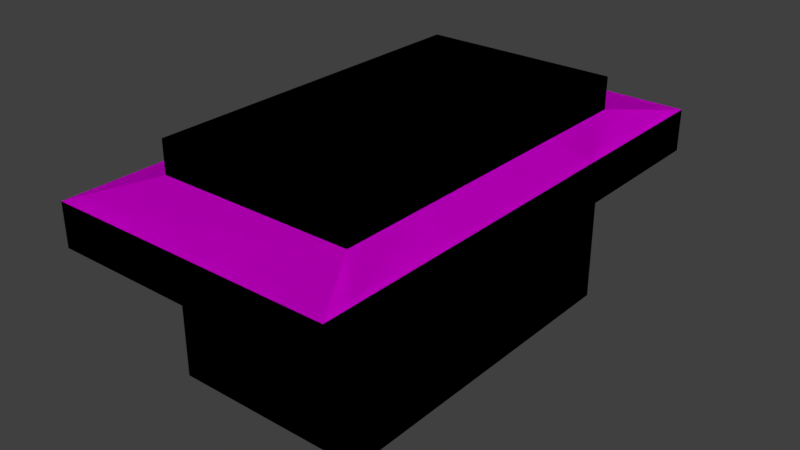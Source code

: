 # Source: banheiro-bake.blend  (saved by Blender 2.79.0; exported with 4.5.12 LTS)
import bpy
from mathutils import Matrix  # noqa: F401  (used for matrix-valued properties, if any)

bpy.ops.wm.read_factory_settings(use_empty=True)
scene = bpy.context.scene
scene.name = 'Scene'

# ---- collections
col_collection_1 = bpy.data.collections.new('Collection 1'); scene.collection.children.link(col_collection_1)

# ---- images (referenced by path relative to the original .blend; pixels are not part of the script)
import os
ASSET_DIR = os.environ.get("B2B_ASSET_DIR", "")  # directory of the original .blend (textures are referenced by path, not embedded)
HERE = os.path.dirname(os.path.abspath(__file__))  # packed textures are extracted next to this script under _unpacked/

def load_image(name, relpath, width, height, colorspace="sRGB"):
    """Load a texture the original file referenced (path relative to the .blend, or extracted next to this script)."""
    p = next((c for c in (os.path.join(HERE, relpath), os.path.join(ASSET_DIR, relpath)) if relpath and os.path.exists(c)), "")
    if p:
        img = bpy.data.images.load(p, check_existing=True)
        img.name = name
    else:  # same state as the original file: an image datablock whose file is absent (Cycles renders it pink)
        img = bpy.data.images.new(name, width, height)
        img.source = "FILE"
        img.filepath = "//" + (relpath or name)
    img.colorspace_settings.name = colorspace
    return img
img_azul_escuro_jpg = load_image('azul escuro.jpg', 'azul escuro.jpg', 1024, 1024, 'sRGB')
img_branca_jpg = load_image('branca.jpg', 'branca.jpg', 1024, 1024, 'sRGB')
img_telhado_jpg = load_image('telhado.jpg', 'telhado.jpg', 1024, 1024, 'sRGB')
img_ceramica_jpg = load_image('ceramica.jpg', 'ceramica.jpg', 1024, 1024, 'sRGB')
img_ceramica_jpg_001 = load_image('ceramica.jpg.001', 'ceramica.jpg', 1024, 1024, 'sRGB')
img_porta_jpg = load_image('porta.jpg', 'porta.jpg', 1024, 1024, 'sRGB')
img_janela2_jpg = load_image('janela2.jpg', 'janela2.jpg', 1024, 1024, 'sRGB')
img_untitled = load_image('Untitled', '', 2048, 2048, 'sRGB')

# ---- materials (node trees are filled in below, after node groups)
mat_azul = bpy.data.materials.new('azul')
mat_azul.alpha_threshold = 0.0
mat_azul.roughness = 0.5
mat_branco = bpy.data.materials.new('branco')
mat_branco.alpha_threshold = 0.0
mat_branco.roughness = 0.5
mat_telhado = bpy.data.materials.new('telhado')
mat_telhado.alpha_threshold = 0.0
mat_telhado.roughness = 0.5
mat_ceramica = bpy.data.materials.new('ceramica')
mat_ceramica.alpha_threshold = 0.0
mat_ceramica.roughness = 0.5
mat_ch_o_ceramica = bpy.data.materials.new('chão-ceramica')
mat_ch_o_ceramica.alpha_threshold = 0.0
mat_ch_o_ceramica.roughness = 0.5
mat_parede_ceramica = bpy.data.materials.new('parede-ceramica')
mat_parede_ceramica.alpha_threshold = 0.0
mat_parede_ceramica.roughness = 0.5
mat_porta = bpy.data.materials.new('porta')
mat_porta.alpha_threshold = 0.0
mat_porta.roughness = 0.5
mat_porta2 = bpy.data.materials.new('porta2')
mat_porta2.alpha_threshold = 0.0
mat_porta2.roughness = 0.5
mat_janela = bpy.data.materials.new('janela')
mat_janela.alpha_threshold = 0.0
mat_janela.roughness = 0.5
mat_banheiro = bpy.data.materials.new('banheiro')
mat_banheiro.alpha_threshold = 0.0
mat_banheiro.roughness = 0.5

# ---- material node trees
mat_azul.use_nodes = True; mat_azul.node_tree.nodes.clear()
_N = mat_azul.node_tree.nodes; _L = mat_azul.node_tree.links
n0 = _N.new('ShaderNodeOutputMaterial'); n0.name = 'Material Output'; n0.location = (300, 300)
n1 = _N.new('ShaderNodeBsdfDiffuse'); n1.name = 'Diffuse BSDF'; n1.location = (10, 300)
n2 = _N.new('ShaderNodeTexCoord'); n2.name = 'Texture Coordinate'; n2.location = (264, 33)
n3 = _N.new('ShaderNodeTexImage'); n3.name = 'Image Texture'; n3.location = (103, 596)
n3.width = 140
n3.image = img_azul_escuro_jpg
n4 = _N.new('ShaderNodeMapping'); n4.name = 'Mapping'; n4.location = (-141, 88)
_L.new(n1.outputs[0], n0.inputs[0])
_L.new(n3.outputs[0], n1.inputs[0])
_L.new(n4.outputs[0], n3.inputs[0])
_L.new(n2.outputs[2], n4.inputs[0])
n0.is_active_output = True
mat_branco.use_nodes = True; mat_branco.node_tree.nodes.clear()
_N = mat_branco.node_tree.nodes; _L = mat_branco.node_tree.links
n0 = _N.new('ShaderNodeOutputMaterial'); n0.name = 'Material Output'; n0.location = (300, 300)
n1 = _N.new('ShaderNodeBsdfDiffuse'); n1.name = 'Diffuse BSDF'; n1.location = (10, 300)
n2 = _N.new('ShaderNodeTexCoord'); n2.name = 'Texture Coordinate'; n2.location = (310, 24)
n3 = _N.new('ShaderNodeMapping'); n3.name = 'Mapping'; n3.location = (-141, 138)
n3.inputs[3].default_value = (2.7, 2.7, 2.7)
n4 = _N.new('ShaderNodeTexImage'); n4.name = 'Image Texture'; n4.location = (96, 591)
n4.width = 140
n4.image = img_branca_jpg
_L.new(n1.outputs[0], n0.inputs[0])
_L.new(n4.outputs[0], n1.inputs[0])
_L.new(n3.outputs[0], n4.inputs[0])
_L.new(n2.outputs[2], n3.inputs[0])
n0.is_active_output = True
mat_telhado.use_nodes = True; mat_telhado.node_tree.nodes.clear()
_N = mat_telhado.node_tree.nodes; _L = mat_telhado.node_tree.links
n0 = _N.new('ShaderNodeOutputMaterial'); n0.name = 'Material Output'; n0.location = (300, 300)
n1 = _N.new('ShaderNodeBsdfDiffuse'); n1.name = 'Diffuse BSDF'; n1.location = (10, 300)
n2 = _N.new('ShaderNodeTexCoord'); n2.name = 'Texture Coordinate'; n2.location = (296, 106)
n3 = _N.new('ShaderNodeTexImage'); n3.name = 'Image Texture'; n3.location = (157, 573)
n3.width = 140
n3.image = img_telhado_jpg
n4 = _N.new('ShaderNodeMapping'); n4.name = 'Mapping'; n4.location = (-75, 146)
n4.inputs[3].default_value = (0.1, 0.1, 0.1)
_L.new(n1.outputs[0], n0.inputs[0])
_L.new(n3.outputs[0], n1.inputs[0])
_L.new(n4.outputs[0], n3.inputs[0])
_L.new(n2.outputs[2], n4.inputs[0])
n0.is_active_output = True
mat_ceramica.use_nodes = True; mat_ceramica.node_tree.nodes.clear()
_N = mat_ceramica.node_tree.nodes; _L = mat_ceramica.node_tree.links
n0 = _N.new('ShaderNodeOutputMaterial'); n0.name = 'Material Output'; n0.location = (300, 300)
n1 = _N.new('ShaderNodeBsdfDiffuse'); n1.name = 'Diffuse BSDF'; n1.location = (10, 300)
n2 = _N.new('ShaderNodeTexCoord'); n2.name = 'Texture Coordinate'; n2.location = (264, 121)
n3 = _N.new('ShaderNodeTexImage'); n3.name = 'Image Texture'; n3.location = (104, 562)
n3.width = 140
n3.image = img_ceramica_jpg
n4 = _N.new('ShaderNodeMapping'); n4.name = 'Mapping'; n4.location = (-139, 112)
n4.inputs[3].default_value = (5.5, 5.5, 1.0)
_L.new(n1.outputs[0], n0.inputs[0])
_L.new(n3.outputs[0], n1.inputs[0])
_L.new(n4.outputs[0], n3.inputs[0])
_L.new(n2.outputs[2], n4.inputs[0])
n0.is_active_output = True
mat_ch_o_ceramica.use_nodes = True; mat_ch_o_ceramica.node_tree.nodes.clear()
_N = mat_ch_o_ceramica.node_tree.nodes; _L = mat_ch_o_ceramica.node_tree.links
n0 = _N.new('ShaderNodeOutputMaterial'); n0.name = 'Material Output'; n0.location = (300, 300)
n1 = _N.new('ShaderNodeBsdfDiffuse'); n1.name = 'Diffuse BSDF'; n1.location = (10, 300)
n1.inputs[1].default_value = 0.1758
n2 = _N.new('ShaderNodeTexCoord'); n2.name = 'Texture Coordinate'; n2.location = (293, 51)
n3 = _N.new('ShaderNodeTexImage'); n3.name = 'Image Texture'; n3.location = (104, 601)
n3.width = 140
n3.image = img_ceramica_jpg_001
n4 = _N.new('ShaderNodeMapping'); n4.name = 'Mapping'; n4.location = (-114, 84)
n4.inputs[3].default_value = (0.65, 0.7, 0.3)
_L.new(n1.outputs[0], n0.inputs[0])
_L.new(n3.outputs[0], n1.inputs[0])
_L.new(n4.outputs[0], n3.inputs[0])
_L.new(n2.outputs[2], n4.inputs[0])
n0.is_active_output = True
mat_parede_ceramica.use_nodes = True; mat_parede_ceramica.node_tree.nodes.clear()
_N = mat_parede_ceramica.node_tree.nodes; _L = mat_parede_ceramica.node_tree.links
n0 = _N.new('ShaderNodeOutputMaterial'); n0.name = 'Material Output'; n0.location = (300, 300)
n1 = _N.new('ShaderNodeBsdfDiffuse'); n1.name = 'Diffuse BSDF'; n1.location = (10, 300)
n2 = _N.new('ShaderNodeTexCoord'); n2.name = 'Texture Coordinate'; n2.location = (245, 115)
n3 = _N.new('ShaderNodeTexImage'); n3.name = 'Image Texture'; n3.location = (125, 618)
n3.width = 140
n3.image = img_ceramica_jpg
n4 = _N.new('ShaderNodeMapping'); n4.name = 'Mapping'; n4.location = (-128, 136)
n4.inputs[3].default_value = (6.1, 6.1, 1.0)
_L.new(n1.outputs[0], n0.inputs[0])
_L.new(n3.outputs[0], n1.inputs[0])
_L.new(n4.outputs[0], n3.inputs[0])
_L.new(n2.outputs[2], n4.inputs[0])
n0.is_active_output = True
mat_porta.use_nodes = True; mat_porta.node_tree.nodes.clear()
_N = mat_porta.node_tree.nodes; _L = mat_porta.node_tree.links
n0 = _N.new('ShaderNodeOutputMaterial'); n0.name = 'Material Output'; n0.location = (300, 300)
n1 = _N.new('ShaderNodeBsdfDiffuse'); n1.name = 'Diffuse BSDF'; n1.location = (10, 300)
n2 = _N.new('ShaderNodeTexCoord'); n2.name = 'Texture Coordinate'; n2.location = (357, 101)
n3 = _N.new('ShaderNodeTexImage'); n3.name = 'Image Texture'; n3.location = (146, 658)
n3.width = 142
n3.image = img_porta_jpg
n4 = _N.new('ShaderNodeMapping'); n4.name = 'Mapping'; n4.location = (-109, 106)
n4.inputs[3].default_value = (3.4, 1.4, 1.0)
_L.new(n1.outputs[0], n0.inputs[0])
_L.new(n3.outputs[0], n1.inputs[0])
_L.new(n4.outputs[0], n3.inputs[0])
_L.new(n2.outputs[2], n4.inputs[0])
n0.is_active_output = True
mat_porta2.use_nodes = True; mat_porta2.node_tree.nodes.clear()
_N = mat_porta2.node_tree.nodes; _L = mat_porta2.node_tree.links
n0 = _N.new('ShaderNodeOutputMaterial'); n0.name = 'Material Output'; n0.location = (300, 300)
n1 = _N.new('ShaderNodeBsdfDiffuse'); n1.name = 'Diffuse BSDF'; n1.location = (10, 300)
n2 = _N.new('ShaderNodeTexCoord'); n2.name = 'Texture Coordinate'; n2.location = (323, 3)
n3 = _N.new('ShaderNodeTexImage'); n3.name = 'Image Texture'; n3.location = (132, 634)
n3.width = 140
n3.image = img_porta_jpg
n4 = _N.new('ShaderNodeMapping'); n4.name = 'Mapping'; n4.location = (-181, 53)
n4.inputs[3].default_value = (1.0, 1.0, 10.0)
_L.new(n1.outputs[0], n0.inputs[0])
_L.new(n3.outputs[0], n1.inputs[0])
_L.new(n4.outputs[0], n3.inputs[0])
_L.new(n2.outputs[2], n4.inputs[0])
n0.is_active_output = True
mat_janela.use_nodes = True; mat_janela.node_tree.nodes.clear()
_N = mat_janela.node_tree.nodes; _L = mat_janela.node_tree.links
n0 = _N.new('ShaderNodeOutputMaterial'); n0.name = 'Material Output'; n0.location = (300, 300)
n1 = _N.new('ShaderNodeBsdfDiffuse'); n1.name = 'Diffuse BSDF'; n1.location = (10, 300)
n2 = _N.new('ShaderNodeTexCoord'); n2.name = 'Texture Coordinate'; n2.location = (295, 63)
n3 = _N.new('ShaderNodeTexImage'); n3.name = 'Image Texture'; n3.location = (101, 560)
n3.width = 140
n3.image = img_janela2_jpg
n4 = _N.new('ShaderNodeMapping'); n4.name = 'Mapping'; n4.location = (-151, 102)
_L.new(n1.outputs[0], n0.inputs[0])
_L.new(n3.outputs[0], n1.inputs[0])
_L.new(n4.outputs[0], n3.inputs[0])
_L.new(n2.outputs[2], n4.inputs[0])
n0.is_active_output = True
mat_banheiro.use_nodes = True; mat_banheiro.node_tree.nodes.clear()
_N = mat_banheiro.node_tree.nodes; _L = mat_banheiro.node_tree.links
n0 = _N.new('ShaderNodeOutputMaterial'); n0.name = 'Material Output'; n0.location = (300, 300)
n1 = _N.new('ShaderNodeBsdfDiffuse'); n1.name = 'Diffuse BSDF'; n1.location = (10, 300)
n2 = _N.new('ShaderNodeTexImage'); n2.name = 'Image Texture'; n2.location = (-248, 470)
n2.width = 140
n2.image = img_untitled
_L.new(n1.outputs[0], n0.inputs[0])
_L.new(n2.outputs[0], n1.inputs[0])
n0.is_active_output = True

# ---- world
world_world = bpy.data.worlds.new('World'); scene.world = world_world
world_world.color = (0.05088, 0.05088, 0.05088)
world_world.use_sun_shadow = False
world_world.sun_shadow_jitter_overblur = 0.0
world_world.cycles.sampling_method = 'MANUAL'

# ---- meshes
me_cube = bpy.data.meshes.new('Cube')
me_cube.from_pydata([(2.003, 3.501, 0.02083), (2.003, -3.501, 0.02083), (-2.003, -3.501, 0.02083), (-2.003, 3.501, 0.02083), (2.003, 3.501, 2.594), (2.003, -3.501, 2.594), (-2.003, -3.501, 2.594), (-2.003, 3.501, 2.594), (2.003, 0.8085, 0.02083), (2.003, 0.8085, 2.594), (2.003, -1.201, 0.02083), (2.003, -1.201, 2.594), (2.003, 1.212, 0.02083), (2.003, 1.212, 2.594), (2.003, -3.104, 0.02083), (2.003, -3.104, 2.594), (2.003, 3.109, 0.02083), (2.003, 3.109, 2.594), (2.003, -0.7891, 0.02083), (2.003, -0.7891, 2.594), (2.003, -1.201, 1.617), (2.003, -3.104, 1.617), (2.003, -1.201, 2.017), (2.003, -3.104, 2.017), (2.003, 1.212, 1.616), (2.003, 3.109, 1.616), (2.003, 1.212, 2.016), (2.003, 3.109, 2.016), (-0.4943, 0.8085, 2.516), (-0.4943, 0.8085, 0.02083), (-0.4943, -0.7891, 0.02083), (-0.4943, -0.7891, 2.516), (1.941, 1.212, 1.616), (1.941, 1.212, 2.016), (1.171, 0.8085, 2.516), (0.3382, 0.8085, 2.516), (1.941, -3.104, 1.617), (1.941, -3.104, 2.017), (0.3382, -0.7891, 2.516), (1.171, -0.7891, 2.516), (1.941, -1.201, 1.617), (1.941, -1.201, 2.017), (-0.4943, 0.4279, 2.516), (-0.4943, -0.4086, 2.516), (2.003, 0.8085, 2.016), (2.003, -0.7891, 2.016), (-0.4943, 0.8085, 2.016), (-0.4943, -0.7891, 2.016), (1.171, 0.8085, 2.016), (0.3382, 0.8085, 2.016), (1.171, -0.7891, 2.016), (0.3382, -0.7891, 2.016), (-0.4943, 0.4279, 2.016), (-0.4943, -0.4086, 2.016), (1.171, 0.8085, 0.02083), (0.3382, 0.8085, 0.02083), (1.171, 0.8085, 2.016), (0.3382, 0.8085, 2.016), (1.171, -0.7891, 0.02083), (0.3382, -0.7891, 0.02083), (-0.4943, 0.4279, 0.02083), (-0.4943, -0.4086, 0.02083), (-0.4943, 0.4279, 2.016), (-0.4943, -0.4086, 2.016), (1.171, -0.7891, 2.016), (0.3382, -0.7891, 2.016), (1.171, 0.9169, 0.02083), (0.3382, 0.9169, 0.02083), (1.171, 0.9169, 2.016), (0.3382, 0.9169, 2.016), (1.171, -0.8975, 0.02083), (0.3382, -0.8975, 0.02083), (-0.6027, 0.4279, 0.02083), (-0.6027, -0.4086, 0.02083), (-0.6027, 0.4279, 2.016), (-0.6027, -0.4086, 2.016), (1.171, -0.8975, 2.016), (0.3382, -0.8975, 2.016), (1.941, 3.109, 2.016), (1.941, 3.109, 1.616), (2.003, -3.104, 2.939), (2.003, -3.501, 2.939), (2.003, 3.501, 2.939), (-2.003, 3.501, 2.939), (-2.003, -3.501, 2.939), (2.003, 1.212, 2.939), (2.003, 0.8085, 2.939), (2.003, -0.7891, 2.939), (2.003, -1.201, 2.939), (2.003, 3.109, 2.939), (2.858, -4.428, 2.939), (2.858, -4.995, 2.939), (2.858, 4.995, 2.939), (-2.858, 4.995, 2.939), (-2.858, -4.995, 2.939), (2.858, 1.729, 2.939), (2.858, 1.153, 2.939), (2.858, -1.126, 2.939), (2.858, -1.714, 2.939), (2.858, 4.435, 2.939), (1.991, -3.569, 3.998), (1.991, 3.569, 3.998), (-1.991, 3.569, 3.998), (-1.991, -3.569, 3.998), (1.991, 1.669, 3.998), (1.991, 1.114, 3.998), (1.991, -1.087, 3.998), (1.991, -1.655, 3.998), (2.858, -4.428, 3.786), (2.858, -4.995, 3.786), (2.858, 4.995, 3.786), (-2.858, 4.995, 3.786), (-2.858, -4.995, 3.786), (2.858, 1.729, 3.786), (2.858, 1.153, 3.786), (2.858, -1.126, 3.786), (2.858, -1.714, 3.786), (2.858, 4.435, 3.786), (1.991, 3.569, 4.643), (-1.991, 3.569, 4.643), (-1.991, -3.569, 4.643), (1.991, 1.669, 4.643), (1.991, 1.114, 4.643), (1.991, -1.087, 4.643), (1.991, -1.655, 4.643), (1.991, -3.569, 4.643)], [], [(44, 9, 34, 48), (14, 21, 23, 15, 5, 1), (1, 5, 6, 2), (2, 6, 7, 3), (4, 0, 3, 7), (12, 24, 26, 13, 9, 44, 8), (18, 45, 19, 11, 22, 20, 10), (27, 17, 13, 26), (22, 11, 15, 23), (0, 4, 17, 27, 25, 16), (29, 46, 52, 62, 60), (10, 20, 21, 14), (26, 24, 32, 33), (16, 25, 24, 12), (24, 25, 79, 32), (53, 43, 31, 47), (48, 34, 35, 49), (49, 35, 28, 46), (51, 65, 59, 30, 47), (30, 61, 63, 53, 47), (46, 28, 42, 52), (52, 42, 43, 53), (48, 49, 57, 56), (21, 20, 40, 36), (39, 50, 51, 38), (19, 45, 50, 39), (18, 58, 64, 50, 45), (25, 27, 78, 79), (40, 41, 37, 36), (38, 51, 47, 31), (29, 55, 57, 49, 46), (63, 61, 73, 75), (62, 63, 75, 74), (57, 55, 67, 69), (51, 50, 64, 65), (48, 56, 54, 8, 44), (79, 78, 33, 32), (23, 21, 36, 37), (20, 22, 41, 40), (43, 42, 28, 35, 34, 9, 19, 39, 38, 31), (22, 23, 37, 41), (52, 53, 63, 62), (27, 26, 33, 78), (76, 70, 71, 77), (72, 74, 75, 73), (66, 68, 69, 67), (65, 64, 76, 77), (64, 58, 70, 76), (56, 57, 69, 68), (54, 56, 68, 66), (59, 65, 77, 71), (60, 62, 74, 72), (13, 17, 89, 85), (4, 7, 83, 82), (11, 19, 87, 88), (9, 13, 85, 86), (19, 9, 86, 87), (6, 5, 81, 84), (7, 6, 84, 83), (5, 15, 80, 81), (17, 4, 82, 89), (15, 11, 88, 80), (85, 89, 99, 95), (83, 84, 94, 93), (80, 88, 98, 90), (86, 85, 95, 96), (81, 80, 90, 91), (82, 83, 93, 92), (89, 82, 92, 99), (88, 87, 97, 98), (84, 81, 91, 94), (87, 86, 96, 97), (93, 94, 112, 111), (91, 90, 108, 109), (90, 98, 116, 108), (96, 95, 113, 114), (92, 93, 111, 110), (99, 92, 110, 117), (98, 97, 115, 116), (94, 91, 109, 112), (97, 96, 114, 115), (95, 99, 117, 113), (105, 104, 121, 122), (100, 109, 108), (102, 101, 110, 111), (100, 103, 112, 109), (103, 102, 111, 112), (104, 105, 114, 113), (106, 107, 116, 115), (101, 104, 113, 117), (107, 100, 108, 116), (101, 117, 110), (105, 106, 115, 114), (125, 124, 123, 122, 121, 118, 119, 120), (101, 102, 119, 118), (104, 101, 118, 121), (107, 106, 123, 124), (102, 103, 120, 119), (106, 105, 122, 123), (103, 100, 125, 120), (100, 107, 124, 125), (29, 60, 72, 73, 61, 30, 59, 71, 70, 58, 18, 8, 54, 66, 67, 55)])
me_cube.polygons.foreach_set('material_index', [2, 5, 5, 5, 5, 5, 5, 5, 5, 5, 2, 5, 0, 5, 0, 2, 2, 2, 2, 2, 2, 2, 2, 0, 2, 2, 2, 0, 8, 2, 2, 2, 2, 2, 0, 2, 8, 0, 0, 2, 0, 0, 0, 7, 6, 6, 2, 2, 2, 2, 2, 2, 2, 2, 2, 2, 2, 2, 2, 2, 2, 2, 1, 1, 1, 1, 1, 1, 1, 1, 1, 1, 3, 3, 3, 3, 3, 3, 3, 3, 3, 3, 1, 2, 2, 2, 2, 2, 2, 2, 2, 2, 2, 0, 1, 1, 1, 1, 1, 1, 1, 4])
_uv = me_cube.uv_layers.new(name='UVMap')
_uv.uv.foreach_set('vector', [0.0, 0.0, 0.0, 0.0, 0.0, 0.0, 0.0, 0.0, 0.8907, 0.312, 0.8907, 0.5109, 0.8907, 0.5608, 0.8907, 0.623, 0.8412, 0.623, 0.8412, 0.312, 0.4996, 0.312, 0.4996, 0.623, 0.0003555, 0.623, 0.0003556, 0.312, 0.0003555, 0.3113, 0.0003555, 0.0003557, 0.873, 0.0003555, 0.873, 0.3113, 0.4996, 0.6237, 0.4996, 0.9347, 0.0003556, 0.9347, 0.0003555, 0.6237, 0.8405, 0.312, 0.8405, 0.5109, 0.8405, 0.5607, 0.8405, 0.623, 0.7902, 0.623, 0.7902, 0.5607, 0.7902, 0.312, 0.7895, 0.312, 0.7895, 0.5607, 0.7895, 0.623, 0.7382, 0.623, 0.7382, 0.5608, 0.7382, 0.5109, 0.7382, 0.312, 0.9739, 0.6481, 0.9739, 0.7104, 0.7375, 0.7104, 0.7375, 0.6481, 0.7375, 0.8181, 0.7375, 0.8803, 0.5004, 0.8803, 0.5004, 0.8181, 0.9225, 0.0003555, 0.9225, 0.3113, 0.8737, 0.3113, 0.8737, 0.249, 0.8737, 0.1992, 0.8737, 0.0003555, 0.0, 0.0, 0.0, 0.0, 0.0, 0.0, 0.0, 0.0, 0.0, 0.0, 0.7375, 0.312, 0.7375, 0.5109, 0.5004, 0.5109, 0.5004, 0.312, 0.0, 0.0, 0.0, 0.0, 0.0, 0.0, 0.0, 0.0, 0.7368, 0.5116, 0.7368, 0.7104, 0.5004, 0.7104, 0.5004, 0.5116, 0.0, 0.0, 0.0, 0.0, 0.0, 0.0, 0.0, 0.0, 0.0, 0.0, 0.0, 0.0, 0.0, 0.0, 0.0, 0.0, 0.0, 0.0, 0.0, 0.0, 0.0, 0.0, 0.0, 0.0, 0.0, 0.0, 0.0, 0.0, 0.0, 0.0, 0.0, 0.0, 0.0, 0.0, 0.0, 0.0, 0.0, 0.0, 0.0, 0.0, 0.0, 0.0, 0.0, 0.0, 0.0, 0.0, 0.0, 0.0, 0.0, 0.0, 0.0, 0.0, 0.0, 0.0, 0.0, 0.0, 0.0, 0.0, 0.0, 0.0, 0.0, 0.0, 0.0, 0.0, 0.0, 0.0, 0.0, 0.0, 0.0, 0.0, 0.0, 0.0, 0.0, 0.0, 0.0, 0.0, 0.0, 0.0, 0.0, 0.0, 0.0, 0.0, 0.0, 0.0, 0.0, 0.0, 0.0, 0.0, 0.0, 0.0, 0.0, 0.0, 0.0, 0.0, 0.0, 0.0, 0.0, 0.0, 0.0, 0.0, 0.0, 0.0, 0.0, 0.0, 0.0, 0.0, 0.0, 0.0, 0.0, 0.0, 0.0, 0.0, 0.0, 0.0, 0.0, 0.0, 0.0, 0.0, 0.8211, 0.4181, 0.8211, 0.615, 0.1754, 0.615, 0.1754, 0.4181, 0.0, 0.0, 0.0, 0.0, 0.0, 0.0, 0.0, 0.0, 0.0, 0.0, 0.0, 0.0, 0.0, 0.0, 0.0, 0.0, 0.0, 0.0, 0.0, 0.0, 0.0, 0.0, 0.0, 0.0, 0.0, 0.0, 0.0, 0.0, 0.0, 0.0, 0.0, 0.0, 0.0, 0.0, 0.0, 0.0, 0.0, 0.0, 0.0, 0.0, 0.0, 0.0, 0.0, 0.0, 0.0, 0.0, 0.0, 0.0, 0.0, 0.0, 0.0, 0.0, 0.0, 0.0, 0.0, 0.0, 0.0, 0.0, 0.0, 0.0, 0.8211, 0.4196, 0.8211, 0.6091, 0.1776, 0.6116, 0.1776, 0.4221, 0.0, 0.0, 0.0, 0.0, 0.0, 0.0, 0.0, 0.0, 0.0, 0.0, 0.0, 0.0, 0.0, 0.0, 0.0, 0.0, 0.0, 0.0, 0.0, 0.0, 0.0, 0.0, 0.0, 0.0, 0.0, 0.0, 0.0, 0.0, 0.0, 0.0, 0.0, 0.0, 0.0, 0.0, 0.0, 0.0, 0.0, 0.0, 0.0, 0.0, 0.0, 0.0, 0.0, 0.0, 0.0, 0.0, 0.0, 0.0, 0.0, 0.0, 0.0, 0.0, 0.0, 0.0, 0.0, 0.0, 0.0, 0.0, 0.0, 0.0, 0.9984, 0.004985, 0.9984, 0.9979, -0.002835, 0.9935, -0.002834, 0.0005805, 0.2958, 0.0001368, 0.2958, 0.7054, 0.0001368, 0.7054, 0.0001369, 0.0001369, 0.5903, 0.0001368, 0.5903, 0.7054, 0.2961, 0.7054, 0.2961, 0.0001368, 0.0, 0.0, 0.0, 0.0, 0.0, 0.0, 0.0, 0.0, 0.0, 0.0, 0.0, 0.0, 0.0, 0.0, 0.0, 0.0, 0.0, 0.0, 0.0, 0.0, 0.0, 0.0, 0.0, 0.0, 0.0, 0.0, 0.0, 0.0, 0.0, 0.0, 0.0, 0.0, 0.0, 0.0, 0.0, 0.0, 0.0, 0.0, 0.0, 0.0, 0.0, 0.0, 0.0, 0.0, 0.0, 0.0, 0.0, 0.0, 0.7382, 0.8181, 0.9746, 0.8181, 0.9746, 0.8708, 0.7382, 0.8708, 0.9996, 0.8174, 0.5004, 0.8174, 0.5004, 0.7646, 0.9996, 0.7646, 0.8914, 0.312, 0.9428, 0.312, 0.9428, 0.3648, 0.8914, 0.3648, 0.8914, 0.3655, 0.9417, 0.3655, 0.9417, 0.4183, 0.8914, 0.4183, 0.7382, 0.8715, 0.9373, 0.8715, 0.9373, 0.9243, 0.7382, 0.9243, 0.5004, 0.7112, 0.9996, 0.7112, 0.9996, 0.7639, 0.5004, 0.7639, 0.873, 0.9882, 0.0003556, 0.9882, 0.0003555, 0.9354, 0.873, 0.9354, 0.8914, 0.419, 0.9409, 0.419, 0.9409, 0.4717, 0.8914, 0.4717, 0.8914, 0.4724, 0.9403, 0.4724, 0.9403, 0.5252, 0.8914, 0.5252, 0.5004, 0.881, 0.7375, 0.881, 0.7375, 0.9338, 0.5004, 0.9338, 0.0002669, 0.5375, 0.1901, 0.5375, 0.3228, 0.623, 0.052, 0.623, 0.8503, 0.08579, 0.1497, 0.08579, 0.0002669, 0.000267, 0.9997, 0.0002669, 0.1328, 0.4514, 0.3231, 0.4514, 0.2719, 0.537, 0.0002669, 0.537, 0.5727, 0.08633, 0.613, 0.08633, 0.6647, 0.1719, 0.6072, 0.1719, 0.3628, 0.6978, 0.3962, 0.7194, 0.2385, 0.7194, 0.1909, 0.6886, 0.4866, 0.3858, 0.08579, 0.3858, 0.0002669, 0.2363, 0.5721, 0.2363, 0.3968, 0.7081, 0.4308, 0.6886, 0.603, 0.6886, 0.5544, 0.7164, 0.589, 0.2874, 0.6274, 0.2723, 0.6274, 0.3643, 0.5727, 0.3858, 0.08579, 0.08633, 0.4866, 0.08633, 0.5721, 0.2358, 0.0002669, 0.2358, 0.3574, 0.4514, 0.5172, 0.4514, 0.5517, 0.537, 0.3237, 0.537, 0.9999, 0.08484, 0.0001452, 0.08484, 0.0001452, 0.0001453, 0.9999, 0.0001452, 0.3891, 0.2551, 0.4458, 0.2551, 0.4458, 0.3398, 0.3891, 0.3398, 0.0001452, 0.2551, 0.2718, 0.2551, 0.2718, 0.3398, 0.0001452, 0.3398, 0.3312, 0.2551, 0.3888, 0.2551, 0.3888, 0.3398, 0.3312, 0.3398, 0.5722, 0.1698, 0.0001452, 0.1698, 0.0001452, 0.08513, 0.5722, 0.08513, 0.4461, 0.2551, 0.5021, 0.2551, 0.5021, 0.3398, 0.4461, 0.3398, 0.2721, 0.2551, 0.3309, 0.2551, 0.3309, 0.3398, 0.2721, 0.3398, 0.0001452, 0.1701, 0.5722, 0.1701, 0.5722, 0.2548, 0.0001452, 0.2548, 0.2713, 0.3401, 0.4994, 0.3401, 0.4994, 0.4248, 0.2713, 0.4248, 0.0001452, 0.3401, 0.271, 0.3401, 0.271, 0.4248, 0.0001452, 0.4248, 0.6279, 0.2723, 0.6835, 0.2723, 0.6835, 0.3369, 0.6279, 0.3369, 0.4905, 0.5565, 0.3221, 0.5565, 0.3702, 0.5264, 0.08689, 0.2344, 0.4854, 0.2344, 0.5722, 0.3786, 0.0001619, 0.3786, 0.4854, 0.234, 0.08689, 0.234, 0.0001619, 0.08977, 0.5722, 0.08977, 0.1429, 0.0001619, 0.8571, 0.0001623, 0.9998, 0.08945, 0.0001619, 0.08945, 0.3246, 0.5241, 0.3221, 0.4686, 0.4115, 0.4686, 0.4141, 0.5261, 0.2286, 0.5252, 0.2323, 0.4686, 0.3218, 0.4686, 0.3179, 0.5272, 0.4682, 0.4682, 0.2781, 0.4682, 0.284, 0.3789, 0.5549, 0.3789, 0.2777, 0.4682, 0.08616, 0.4682, 0.0001619, 0.3789, 0.2718, 0.3789, 0.4144, 0.4983, 0.5353, 0.4686, 0.5827, 0.4983, 0.2243, 0.5578, 0.00405, 0.5578, 0.0001619, 0.4686, 0.2283, 0.4686, 0.006143, 0.9999, 7.509e-05, 0.6523, 0.006143, 0.6523, 0.006143, 0.344, 0.006143, 0.2662, 0.006143, 7.509e-05, 0.564, 7.539e-05, 0.564, 0.9999, 0.7218, 0.602, 0.3233, 0.602, 0.3233, 0.5375, 0.7218, 0.5375, 0.0002669, 0.6886, 0.1903, 0.6886, 0.1903, 0.7532, 0.0002669, 0.7532, 0.5727, 0.2073, 0.6295, 0.2073, 0.6295, 0.2718, 0.5727, 0.2718, 0.7144, 0.4509, 0.0002669, 0.4509, 0.000267, 0.3864, 0.7144, 0.3864, 0.3992, 0.6236, 0.6194, 0.6236, 0.6194, 0.6881, 0.3992, 0.6881, 0.0002669, 0.6236, 0.3987, 0.6236, 0.3987, 0.6881, 0.0002669, 0.6881, 0.5523, 0.4514, 0.7438, 0.4514, 0.7438, 0.516, 0.5523, 0.516, 0.2529, 0.9042, 0.2529, 0.714, 0.1987, 0.714, 0.1987, 0.2957, 0.2529, 0.2957, 0.2529, 0.1054, 0.6691, 0.1054, 0.6691, 0.05124, 1.085, 0.05124, 1.085, 0.1054, 1.502, 0.1054, 1.502, 0.9042, 1.085, 0.9042, 1.085, 0.9584, 0.6691, 0.9584, 0.6691, 0.9042])
me_cube.materials.append(mat_azul)
me_cube.materials.append(mat_branco)
me_cube.materials.append(mat_telhado)
me_cube.materials.append(mat_ceramica)
me_cube.materials.append(mat_ch_o_ceramica)
me_cube.materials.append(mat_parede_ceramica)
me_cube.materials.append(mat_porta)
me_cube.materials.append(mat_porta2)
me_cube.materials.append(mat_janela)
me_cube.use_remesh_preserve_volume = False
me_cube.use_remesh_preserve_attributes = False
me_cube.use_mirror_vertex_groups = False
me_cube.update()
me_cube_001 = bpy.data.meshes.new('Cube.001')
me_cube_001.from_pydata([(2.003, 3.501, 0.02083), (2.003, -3.501, 0.02083), (-2.003, -3.501, 0.02083), (-2.003, 3.501, 0.02083), (2.003, 3.501, 2.594), (2.003, -3.501, 2.594), (-2.003, -3.501, 2.594), (-2.003, 3.501, 2.594), (2.003, 0.8085, 0.02083), (2.003, 0.8085, 2.594), (2.003, -1.201, 0.02083), (2.003, -1.201, 2.594), (2.003, 1.212, 0.02083), (2.003, 1.212, 2.594), (2.003, -3.104, 0.02083), (2.003, -3.104, 2.594), (2.003, 3.109, 0.02083), (2.003, 3.109, 2.594), (2.003, -0.7891, 0.02083), (2.003, -0.7891, 2.594), (2.003, -1.201, 1.617), (2.003, -3.104, 1.617), (2.003, -1.201, 2.017), (2.003, -3.104, 2.017), (2.003, 1.212, 1.616), (2.003, 3.109, 1.616), (2.003, 1.212, 2.016), (2.003, 3.109, 2.016), (-0.4943, 0.8085, 2.516), (-0.4943, 0.8085, 0.02083), (-0.4943, -0.7891, 0.02083), (-0.4943, -0.7891, 2.516), (1.941, 1.212, 1.616), (1.941, 1.212, 2.016), (1.171, 0.8085, 2.516), (0.3382, 0.8085, 2.516), (1.941, -3.104, 1.617), (1.941, -3.104, 2.017), (0.3382, -0.7891, 2.516), (1.171, -0.7891, 2.516), (1.941, -1.201, 1.617), (1.941, -1.201, 2.017), (-0.4943, 0.4279, 2.516), (-0.4943, -0.4086, 2.516), (2.003, 0.8085, 2.016), (2.003, -0.7891, 2.016), (-0.4943, 0.8085, 2.016), (-0.4943, -0.7891, 2.016), (1.171, 0.8085, 2.016), (0.3382, 0.8085, 2.016), (1.171, -0.7891, 2.016), (0.3382, -0.7891, 2.016), (-0.4943, 0.4279, 2.016), (-0.4943, -0.4086, 2.016), (1.171, 0.8085, 0.02083), (0.3382, 0.8085, 0.02083), (1.171, 0.8085, 2.016), (0.3382, 0.8085, 2.016), (1.171, -0.7891, 0.02083), (0.3382, -0.7891, 0.02083), (-0.4943, 0.4279, 0.02083), (-0.4943, -0.4086, 0.02083), (-0.4943, 0.4279, 2.016), (-0.4943, -0.4086, 2.016), (1.171, -0.7891, 2.016), (0.3382, -0.7891, 2.016), (1.171, 0.9169, 0.02083), (0.3382, 0.9169, 0.02083), (1.171, 0.9169, 2.016), (0.3382, 0.9169, 2.016), (1.171, -0.8975, 0.02083), (0.3382, -0.8975, 0.02083), (-0.6027, 0.4279, 0.02083), (-0.6027, -0.4086, 0.02083), (-0.6027, 0.4279, 2.016), (-0.6027, -0.4086, 2.016), (1.171, -0.8975, 2.016), (0.3382, -0.8975, 2.016), (1.941, 3.109, 2.016), (1.941, 3.109, 1.616), (2.003, -3.104, 2.939), (2.003, -3.501, 2.939), (2.003, 3.501, 2.939), (-2.003, 3.501, 2.939), (-2.003, -3.501, 2.939), (2.003, 1.212, 2.939), (2.003, 0.8085, 2.939), (2.003, -0.7891, 2.939), (2.003, -1.201, 2.939), (2.003, 3.109, 2.939), (2.858, -4.428, 2.939), (2.858, -4.995, 2.939), (2.858, 4.995, 2.939), (-2.858, 4.995, 2.939), (-2.858, -4.995, 2.939), (2.858, 1.729, 2.939), (2.858, 1.153, 2.939), (2.858, -1.126, 2.939), (2.858, -1.714, 2.939), (2.858, 4.435, 2.939), (1.991, -3.569, 3.998), (1.991, 3.569, 3.998), (-1.991, 3.569, 3.998), (-1.991, -3.569, 3.998), (1.991, 1.669, 3.998), (1.991, 1.114, 3.998), (1.991, -1.087, 3.998), (1.991, -1.655, 3.998), (2.858, -4.428, 3.786), (2.858, -4.995, 3.786), (2.858, 4.995, 3.786), (-2.858, 4.995, 3.786), (-2.858, -4.995, 3.786), (2.858, 1.729, 3.786), (2.858, 1.153, 3.786), (2.858, -1.126, 3.786), (2.858, -1.714, 3.786), (2.858, 4.435, 3.786), (1.991, 3.569, 4.643), (-1.991, 3.569, 4.643), (-1.991, -3.569, 4.643), (1.991, 1.669, 4.643), (1.991, 1.114, 4.643), (1.991, -1.087, 4.643), (1.991, -1.655, 4.643), (1.991, -3.569, 4.643)], [], [(44, 9, 34, 48), (14, 21, 23, 15, 5, 1), (1, 5, 6, 2), (2, 6, 7, 3), (4, 0, 3, 7), (12, 24, 26, 13, 9, 44, 8), (18, 45, 19, 11, 22, 20, 10), (27, 17, 13, 26), (22, 11, 15, 23), (0, 4, 17, 27, 25, 16), (29, 46, 52, 62, 60), (10, 20, 21, 14), (26, 24, 32, 33), (16, 25, 24, 12), (24, 25, 79, 32), (53, 43, 31, 47), (48, 34, 35, 49), (49, 35, 28, 46), (51, 65, 59, 30, 47), (30, 61, 63, 53, 47), (46, 28, 42, 52), (52, 42, 43, 53), (48, 49, 57, 56), (21, 20, 40, 36), (39, 50, 51, 38), (19, 45, 50, 39), (18, 58, 64, 50, 45), (25, 27, 78, 79), (40, 41, 37, 36), (38, 51, 47, 31), (29, 55, 57, 49, 46), (63, 61, 73, 75), (62, 63, 75, 74), (57, 55, 67, 69), (51, 50, 64, 65), (48, 56, 54, 8, 44), (79, 78, 33, 32), (23, 21, 36, 37), (20, 22, 41, 40), (43, 42, 28, 35, 34, 9, 19, 39, 38, 31), (22, 23, 37, 41), (52, 53, 63, 62), (27, 26, 33, 78), (76, 70, 71, 77), (72, 74, 75, 73), (66, 68, 69, 67), (65, 64, 76, 77), (64, 58, 70, 76), (56, 57, 69, 68), (54, 56, 68, 66), (59, 65, 77, 71), (60, 62, 74, 72), (13, 17, 89, 85), (4, 7, 83, 82), (11, 19, 87, 88), (9, 13, 85, 86), (19, 9, 86, 87), (6, 5, 81, 84), (7, 6, 84, 83), (5, 15, 80, 81), (17, 4, 82, 89), (15, 11, 88, 80), (85, 89, 99, 95), (83, 84, 94, 93), (80, 88, 98, 90), (86, 85, 95, 96), (81, 80, 90, 91), (82, 83, 93, 92), (89, 82, 92, 99), (88, 87, 97, 98), (84, 81, 91, 94), (87, 86, 96, 97), (93, 94, 112, 111), (91, 90, 108, 109), (90, 98, 116, 108), (96, 95, 113, 114), (92, 93, 111, 110), (99, 92, 110, 117), (98, 97, 115, 116), (94, 91, 109, 112), (97, 96, 114, 115), (95, 99, 117, 113), (105, 104, 121, 122), (100, 109, 108), (102, 101, 110, 111), (100, 103, 112, 109), (103, 102, 111, 112), (104, 105, 114, 113), (106, 107, 116, 115), (101, 104, 113, 117), (107, 100, 108, 116), (101, 117, 110), (105, 106, 115, 114), (125, 124, 123, 122, 121, 118, 119, 120), (101, 102, 119, 118), (104, 101, 118, 121), (107, 106, 123, 124), (102, 103, 120, 119), (106, 105, 122, 123), (103, 100, 125, 120), (100, 107, 124, 125), (29, 60, 72, 73, 61, 30, 59, 71, 70, 58, 18, 8, 54, 66, 67, 55)])
_uv = me_cube_001.uv_layers.new(name='UVMap')
_uv.uv.foreach_set('vector', [0.5071, 0.3093, 0.5005, 0.3211, 0.4843, 0.31, 0.4901, 0.2986, 0.05022, 0.4635, 0.05376, 0.5756, 0.0554, 0.6146, 0.05393, 0.657, 0.02672, 0.6572, 0.02661, 0.4635, 0.002587, 0.8926, 0.002588, 0.7469, 0.2295, 0.7468, 0.2295, 0.8926, 0.2295, 0.8926, 0.2295, 0.7468, 0.6262, 0.7464, 0.6261, 0.8928, 0.8509, 0.7441, 0.8545, 0.8937, 0.6261, 0.8928, 0.6262, 0.7464, 0.9742, 0.8987, 0.9722, 0.8117, 0.9723, 0.7831, 0.9746, 0.7498, 0.9964, 0.7502, 0.9966, 0.7826, 0.993, 0.8991, 0.2114, 0.4635, 0.2165, 0.6207, 0.2159, 0.6605, 0.188, 0.66, 0.1856, 0.6207, 0.1833, 0.5837, 0.1849, 0.464, 0.8726, 0.7745, 0.8713, 0.7445, 0.9746, 0.7498, 0.9723, 0.7831, 0.1856, 0.6207, 0.188, 0.66, 0.05393, 0.657, 0.0554, 0.6146, 0.8545, 0.8937, 0.8509, 0.7441, 0.8713, 0.7445, 0.8726, 0.7745, 0.8726, 0.8044, 0.8727, 0.8933, 0.478, 0.2329, 0.4495, 0.2806, 0.439, 0.2755, 0.4386, 0.2749, 0.4707, 0.2283, 0.1849, 0.464, 0.1833, 0.5837, 0.05376, 0.5756, 0.05022, 0.4635, 0.9723, 0.7831, 0.9722, 0.8117, 0.9676, 0.8085, 0.9688, 0.7867, 0.8727, 0.8933, 0.8726, 0.8044, 0.9722, 0.8117, 0.9742, 0.8987, 0.9722, 0.8117, 0.8726, 0.8044, 0.8761, 0.8007, 0.9676, 0.8085, 0.4122, 0.2714, 0.4099, 0.288, 0.3963, 0.2871, 0.3972, 0.2685, 0.4901, 0.2986, 0.4843, 0.31, 0.4644, 0.3022, 0.4694, 0.2906, 0.4694, 0.2906, 0.4644, 0.3022, 0.4445, 0.2934, 0.4495, 0.2806, 0.3621, 0.267, 0.362, 0.2664, 0.3909, 0.1911, 0.4187, 0.1999, 0.3972, 0.2685, 0.4187, 0.1999, 0.4316, 0.2039, 0.4122, 0.2711, 0.4122, 0.2714, 0.3972, 0.2685, 0.4495, 0.2806, 0.4445, 0.2934, 0.4355, 0.2907, 0.439, 0.2755, 0.439, 0.2755, 0.4355, 0.2907, 0.4099, 0.288, 0.4122, 0.2714, 0.4901, 0.2986, 0.4694, 0.2906, 0.4696, 0.2902, 0.4899, 0.2981, 0.05376, 0.5756, 0.1833, 0.5837, 0.1792, 0.5884, 0.06021, 0.5797, 0.3355, 0.2991, 0.3251, 0.2798, 0.3621, 0.267, 0.3658, 0.2879, 0.31, 0.3211, 0.2965, 0.3022, 0.3251, 0.2798, 0.3355, 0.2991, 0.2374, 0.2638, 0.25, 0.2419, 0.3248, 0.2793, 0.3251, 0.2798, 0.2965, 0.3022, 0.8726, 0.8044, 0.8726, 0.7745, 0.8774, 0.7778, 0.8761, 0.8007, 0.298, 0.3922, 0.298, 0.4049, 0.2374, 0.4049, 0.2374, 0.3922, 0.3658, 0.2879, 0.3621, 0.267, 0.3972, 0.2685, 0.3963, 0.2871, 0.478, 0.2329, 0.4953, 0.2427, 0.4696, 0.2902, 0.4694, 0.2906, 0.4495, 0.2806, 0.4122, 0.2711, 0.4316, 0.2039, 0.4362, 0.2054, 0.417, 0.2678, 0.4386, 0.2749, 0.4122, 0.2711, 0.417, 0.2678, 0.4372, 0.272, 0.4696, 0.2902, 0.4953, 0.2427, 0.4986, 0.2445, 0.4738, 0.2884, 0.3621, 0.267, 0.3251, 0.2798, 0.3248, 0.2793, 0.362, 0.2664, 0.4901, 0.2986, 0.4899, 0.2981, 0.5219, 0.2669, 0.5335, 0.2771, 0.5071, 0.3093, 0.4151, 0.3483, 0.4151, 0.361, 0.3547, 0.361, 0.3547, 0.3483, 0.0554, 0.6146, 0.05376, 0.5756, 0.06021, 0.5797, 0.05985, 0.6097, 0.1833, 0.5837, 0.1856, 0.6207, 0.1794, 0.6166, 0.1792, 0.5884, 0.3156, 0.3215, 0.3423, 0.3215, 0.3544, 0.3215, 0.3544, 0.348, 0.3544, 0.3745, 0.3544, 0.4011, 0.3035, 0.4011, 0.3035, 0.3745, 0.3035, 0.348, 0.3035, 0.3215, 0.1856, 0.6207, 0.0554, 0.6146, 0.05985, 0.6097, 0.1794, 0.6166, 0.439, 0.2755, 0.4122, 0.2714, 0.4122, 0.2711, 0.4386, 0.2749, 0.8726, 0.7745, 0.9723, 0.7831, 0.9688, 0.7867, 0.8774, 0.7778, 0.9787, 0.003891, 0.9787, 0.6267, 0.7188, 0.6267, 0.7188, 0.003892, 0.9792, 0.003152, 0.9792, 0.626, 0.7181, 0.626, 0.7181, 0.003152, 0.9792, 0.003152, 0.9792, 0.626, 0.7193, 0.626, 0.7193, 0.003152, 0.362, 0.2664, 0.3248, 0.2793, 0.3251, 0.2742, 0.3588, 0.2631, 0.3248, 0.2793, 0.25, 0.2419, 0.2519, 0.2379, 0.3251, 0.2742, 0.4899, 0.2981, 0.4696, 0.2902, 0.4738, 0.2884, 0.4893, 0.2955, 0.5219, 0.2669, 0.4899, 0.2981, 0.4893, 0.2955, 0.5202, 0.2651, 0.3909, 0.1911, 0.362, 0.2664, 0.3588, 0.2631, 0.3877, 0.1899, 0.4707, 0.2283, 0.4386, 0.2749, 0.4372, 0.272, 0.4681, 0.2265, 0.9746, 0.7498, 0.8713, 0.7445, 0.872, 0.7258, 0.9753, 0.731, 0.8509, 0.7441, 0.6262, 0.7464, 0.6261, 0.7269, 0.8509, 0.7254, 0.188, 0.66, 0.2159, 0.6605, 0.2157, 0.6841, 0.1875, 0.6838, 0.9964, 0.7502, 0.9746, 0.7498, 0.9753, 0.731, 0.9969, 0.7317, 0.3547, 0.3614, 0.4055, 0.3614, 0.4055, 0.3724, 0.3547, 0.3724, 0.2295, 0.7468, 0.002588, 0.7469, 0.002587, 0.7273, 0.2295, 0.7273, 0.6262, 0.7464, 0.2295, 0.7468, 0.2295, 0.7273, 0.6261, 0.7269, 0.02672, 0.6572, 0.05393, 0.657, 0.05382, 0.681, 0.02669, 0.6809, 0.8713, 0.7445, 0.8509, 0.7441, 0.8509, 0.7254, 0.872, 0.7258, 0.05393, 0.657, 0.188, 0.66, 0.1875, 0.6838, 0.05382, 0.681, 0.4363, 0.1563, 0.4857, 0.1594, 0.5369, 0.1895, 0.4485, 0.1829, 0.507, 0.02937, 0.2855, 0.02757, 0.2384, 0.0001666, 0.5555, 0.002275, 0.2973, 0.1541, 0.3576, 0.1545, 0.3411, 0.1814, 0.2553, 0.1808, 0.4215, 0.1549, 0.4363, 0.1563, 0.4485, 0.1829, 0.432, 0.1825, 0.2848, 0.154, 0.2973, 0.1541, 0.2553, 0.1808, 0.2374, 0.1807, 0.5041, 0.1602, 0.507, 0.02937, 0.5555, 0.002275, 0.5555, 0.1893, 0.4857, 0.1594, 0.5041, 0.1602, 0.5555, 0.1893, 0.5369, 0.1895, 0.3576, 0.1545, 0.3706, 0.1546, 0.3597, 0.1816, 0.3411, 0.1814, 0.2855, 0.02757, 0.2848, 0.154, 0.2374, 0.1807, 0.2384, 0.0001666, 0.3706, 0.1546, 0.4215, 0.1549, 0.432, 0.1825, 0.3597, 0.1816, 0.9604, 0.6697, 0.5116, 0.6697, 0.5116, 0.6317, 0.9604, 0.6317, 0.8875, 0.9473, 0.8556, 0.9473, 0.8556, 0.8997, 0.8875, 0.8997, 0.8556, 0.9473, 0.7027, 0.9473, 0.7027, 0.8997, 0.8556, 0.8997, 0.5411, 0.9473, 0.5087, 0.9473, 0.5087, 0.8997, 0.5411, 0.8997, 0.3247, 0.9473, 0.002587, 0.9473, 0.002587, 0.8997, 0.3247, 0.8997, 0.3562, 0.9473, 0.3247, 0.9473, 0.3247, 0.8997, 0.3562, 0.8997, 0.7027, 0.9473, 0.6695, 0.9473, 0.6695, 0.8997, 0.7027, 0.8997, 0.5116, 0.6697, 0.2548, 0.6697, 0.2548, 0.6317, 0.5116, 0.6317, 0.6695, 0.9473, 0.5411, 0.9473, 0.5411, 0.8997, 0.6695, 0.8997, 0.5087, 0.9473, 0.3562, 0.9473, 0.3562, 0.8997, 0.5087, 0.8997, 0.03621, 0.1564, 0.03948, 0.1349, 0.06105, 0.1384, 0.06007, 0.1608, 0.07243, 0.3407, 0.05551, 0.4055, 0.04945, 0.3873, 0.2067, 0.08242, 0.06636, 0.05889, 0.04532, 0.0001666, 0.2371, 0.04538, 0.07243, 0.3407, 0.1894, 0.2918, 0.2371, 0.3254, 0.05551, 0.4055, 0.1894, 0.2918, 0.2067, 0.08242, 0.2371, 0.04538, 0.2069, 0.3276, 0.03948, 0.1349, 0.03621, 0.1564, 0.002149, 0.1498, 0.006488, 0.1263, 0.03586, 0.2332, 0.03957, 0.2548, 0.004662, 0.2652, 0.0001666, 0.2399, 0.06636, 0.05889, 0.03948, 0.1349, 0.006488, 0.1263, 0.04137, 0.01706, 0.03957, 0.2548, 0.07243, 0.3407, 0.04945, 0.3873, 0.004662, 0.2652, 0.06636, 0.05889, 0.04137, 0.01706, 0.04532, 0.0001666, 0.03621, 0.1564, 0.03586, 0.2332, 0.0001666, 0.2399, 0.002149, 0.1498, 0.5572, 0.2271, 0.5559, 0.1482, 0.5572, 0.1482, 0.5572, 0.07823, 0.5572, 0.06057, 0.5572, 0.0001666, 0.6839, 0.0001666, 0.6839, 0.2271, 0.06636, 0.05889, 0.2067, 0.08242, 0.186, 0.1035, 0.08293, 0.07962, 0.03948, 0.1349, 0.06636, 0.05889, 0.08293, 0.07962, 0.06105, 0.1384, 0.03957, 0.2548, 0.03586, 0.2332, 0.05898, 0.2295, 0.06264, 0.2487, 0.2067, 0.08242, 0.1894, 0.2918, 0.1698, 0.2807, 0.186, 0.1035, 0.03586, 0.2332, 0.03621, 0.1564, 0.06007, 0.1608, 0.05898, 0.2295, 0.1894, 0.2918, 0.07243, 0.3407, 0.09222, 0.3074, 0.1698, 0.2807, 0.07243, 0.3407, 0.03957, 0.2548, 0.06264, 0.2487, 0.09179, 0.3065, 0.2374, 0.3251, 0.2377, 0.3251, 0.2377, 0.325, 0.2383, 0.325, 0.2383, 0.3251, 0.2386, 0.3251, 0.2386, 0.3257, 0.2386, 0.3215, 0.2709, 0.3215, 0.2709, 0.3257, 0.3032, 0.3257, 0.3032, 0.3877, 0.2709, 0.3877, 0.2709, 0.3919, 0.2386, 0.3919, 0.2374, 0.3257])
me_cube_001.materials.append(mat_banheiro)
me_cube_001.use_remesh_preserve_volume = False
me_cube_001.use_remesh_preserve_attributes = False
me_cube_001.use_mirror_vertex_groups = False
me_cube_001.update()

# ---- objects
ob_detalhado = bpy.data.objects.new('detalhado', me_cube)
ob_banheiro = bpy.data.objects.new('banheiro', me_cube_001)

# ---- transforms, parenting, visibility, modifiers, constraints
ob_detalhado.location = (0.0, 0.002133, 0.0)
ob_detalhado.lock_rotations_4d = False
ob_detalhado.empty_display_type = 'ARROWS'
ob_detalhado.lineart.crease_threshold = 0.0
ob_banheiro.location = (0.0, 0.002133, 0.0)
ob_banheiro.lock_rotations_4d = False
ob_banheiro.empty_display_type = 'ARROWS'
ob_banheiro.lineart.crease_threshold = 0.0

# ---- collection membership
col_collection_1.objects.link(ob_detalhado)
col_collection_1.objects.link(ob_banheiro)

# ---- scene / render settings (as saved in the file)
scene.frame_start = 1; scene.frame_end = 250; scene.frame_set(1)
scene.render.engine = 'CYCLES'
scene.render.resolution_percentage = 50
scene.render.dither_intensity = 0.0
scene.cycles.use_denoising = False
scene.cycles.samples = 128
scene.cycles.sampling_pattern = 'TABULATED_SOBOL'
scene.cycles.use_adaptive_sampling = False
scene.cycles.use_light_tree = False
scene.cycles.blur_glossy = 0.0
scene.cycles.sample_clamp_indirect = 0.0
scene.view_settings.view_transform = 'Standard'
bpy.context.view_layer.update()

# ---- added for rendering (the .blend has no active camera and no usable light): camera, sun
cam_auto = bpy.data.cameras.new('AutoCamera')
cam_auto.lens = 50.0
cam_auto.sensor_width = 36.0
cam_auto.clip_end = 1000.0
ob_auto_camera = bpy.data.objects.new('AutoCamera', cam_auto)
scene.collection.objects.link(ob_auto_camera)
ob_auto_camera.location = (11.4754, -13.7684, 11.5121)
ob_auto_camera.rotation_euler = (1.09748, -7.21219e-08, 0.694738)
scene.camera = ob_auto_camera
light_auto_sun = bpy.data.lights.new('AutoSun', 'SUN')
light_auto_sun.energy = 3.0
light_auto_sun.angle = 0.0523599
ob_auto_sun = bpy.data.objects.new('AutoSun', light_auto_sun)
scene.collection.objects.link(ob_auto_sun)
ob_auto_sun.rotation_euler = (0.872665, 0.174533, 0.523599)
bpy.context.view_layer.update()
